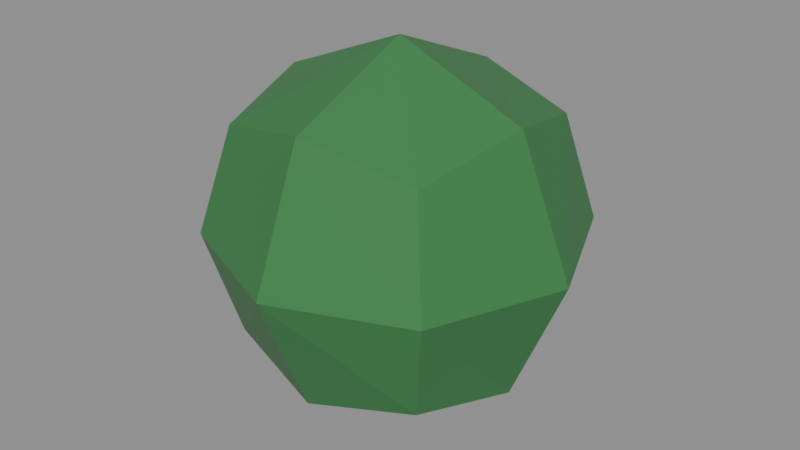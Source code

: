 # Source: tree.blend  (saved by Blender 4.4.32; exported with 4.5.12 LTS)
import bpy
from mathutils import Matrix  # noqa: F401  (used for matrix-valued properties, if any)

bpy.ops.wm.read_factory_settings(use_empty=True)
scene = bpy.context.scene
scene.name = 'crown'

# ---- materials (node trees are filled in below, after node groups)
mat_material_004 = bpy.data.materials.new('Material.004')
mat_material_004.alpha_threshold = 0.0
mat_material_004.roughness = 0.5
mat_material_004.line_color = (0.0, 0.0, 0.0, 1.0)

# ---- material node trees
mat_material_004.use_nodes = True; mat_material_004.node_tree.nodes.clear()
_N = mat_material_004.node_tree.nodes; _L = mat_material_004.node_tree.links
n0 = _N.new('ShaderNodeOutputMaterial'); n0.name = 'Material Output'; n0.location = (300, 300)
n1 = _N.new('ShaderNodeBsdfPrincipled'); n1.name = 'Principled BSDF'; n1.location = (10, 300)
n1.inputs[0].default_value = (0.04397, 0.2082, 0.06204, 1.0)
n1.inputs[3].default_value = 1.45
_L.new(n1.outputs[0], n0.inputs[0])
n0.is_active_output = True

# ---- meshes
me_quad_sphere_002 = bpy.data.meshes.new('Quad Sphere.002')
me_quad_sphere_002.from_pydata([(0.7416, 0.7416, 0.7416), (0.7416, 0.7416, -0.7416), (0.7415, -0.7415, 0.7415), (0.7416, -0.7416, -0.7416), (-0.7416, 0.7416, 0.7416), (-0.7416, 0.7416, -0.7416), (-0.7416, -0.7416, 0.7416), (-0.7416, -0.7416, -0.7416), (5.109e-09, -0.9082, 0.9082), (4.004e-10, -0.9082, -0.9082), (0.9082, -0.9082, 4.225e-09), (0.9082, 0.0, 0.9082), (0.9082, -9.251e-10, -0.9082), (0.9082, 0.9082, -4.101e-09), (-2.375e-09, 0.9082, 0.9082), (2.251e-09, 0.9082, -0.9082), (-0.9082, 0.9082, 3.3e-09), (-0.9082, 4.625e-09, 0.9082), (-0.9082, -0.9082, -5.026e-09), (-0.9082, 3.7e-09, -0.9082), (-1.284, -3.04e-08, 1.639e-08), (-1.19e-09, 1.52e-08, -1.284), (-1.639e-08, 3.04e-08, 1.284), (1.284, 1.52e-08, 2.399e-08), (1.401e-08, -1.284, -2.61e-09), (-8.789e-09, 1.284, 1.639e-08)], [], [(7, 18, 20, 19), (23, 13, 0, 11), (25, 14, 0, 13), (6, 17, 20, 18), (23, 12, 1, 13), (24, 18, 7, 9), (4, 16, 20, 17), (20, 16, 5, 19), (19, 5, 15, 21), (1, 12, 21, 15), (24, 9, 3, 10), (25, 15, 5, 16), (3, 9, 21, 12), (9, 7, 19, 21), (11, 0, 14, 22), (14, 4, 17, 22), (24, 10, 2, 8), (13, 1, 15, 25), (6, 8, 22, 17), (22, 8, 2, 11), (18, 24, 8, 6), (25, 16, 4, 14), (2, 10, 23, 11), (10, 3, 12, 23)])
me_quad_sphere_002.materials.append(mat_material_004)
me_quad_sphere_002.remesh_voxel_size = 0.035
me_quad_sphere_002.use_mirror_vertex_groups = False
me_quad_sphere_002.update()

# ---- objects
ob_quad_sphere_002 = bpy.data.objects.new('Quad Sphere.002', me_quad_sphere_002)

# ---- transforms, parenting, visibility, modifiers, constraints
ob_quad_sphere_002.location = (0.09432, -0.06171, 4.172)
ob_quad_sphere_002.scale = (1.408, 1.408, 1.408)
ob_quad_sphere_002.lock_rotations_4d = False
ob_quad_sphere_002.empty_display_type = 'ARROWS'
ob_quad_sphere_002.lineart.crease_threshold = 0.0

# ---- collection membership
scene.collection.objects.link(ob_quad_sphere_002)

# ---- scene / render settings (as saved in the file)
scene.frame_start = 1; scene.frame_end = 250; scene.frame_set(1)
scene.render.engine = 'BLENDER_EEVEE_NEXT'
scene.render.image_settings.exr_codec = 'NONE'
scene.render.simplify_subdivision_render = 0
scene.render.simplify_child_particles_render = 0.0
scene.eevee.use_volume_custom_range = False
scene.eevee.use_fast_gi = False
scene.eevee.use_shadows = False
scene.view_settings.white_balance_temperature = 0.0
scene.view_settings.white_balance_tint = 0.0
scene.view_settings.white_balance_whitepoint = (2.97, 0.5193, -0.0414)
bpy.context.view_layer.update()

# ---- added for rendering (the .blend has no active camera and no usable light): camera, sun + grey world if the file has none
cam_auto = bpy.data.cameras.new('AutoCamera')
cam_auto.lens = 50.0
cam_auto.sensor_width = 36.0
cam_auto.clip_end = 1000.0
ob_auto_camera = bpy.data.objects.new('AutoCamera', cam_auto)
scene.collection.objects.link(ob_auto_camera)
ob_auto_camera.location = (5.88986, -7.01636, 8.80795)
ob_auto_camera.rotation_euler = (1.09748, -7.21219e-08, 0.694738)
scene.camera = ob_auto_camera
light_auto_sun = bpy.data.lights.new('AutoSun', 'SUN')
light_auto_sun.energy = 3.0
light_auto_sun.angle = 0.0523599
ob_auto_sun = bpy.data.objects.new('AutoSun', light_auto_sun)
scene.collection.objects.link(ob_auto_sun)
ob_auto_sun.rotation_euler = (0.872665, 0.174533, 0.523599)
if scene.world is None:
    world_auto = bpy.data.worlds.new('AutoWorld')
    world_auto.color = (0.3, 0.3, 0.3)
    scene.world = world_auto
bpy.context.view_layer.update()
